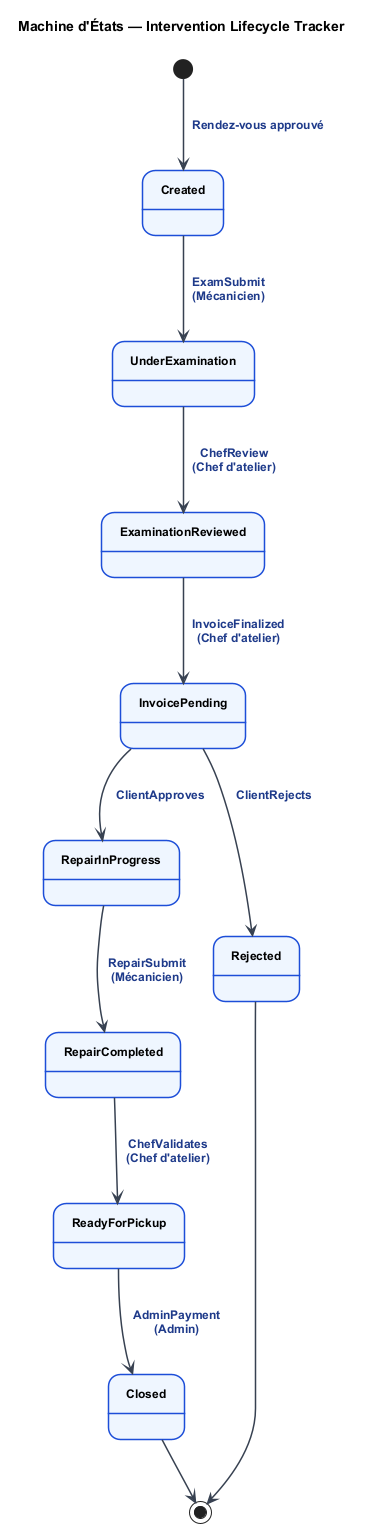

The diagram above was rendered by PlantUML. Its source (embedded in the PNG):
@startuml lifecycle
skinparam backgroundColor #FFFFFF
skinparam defaultFontName Arial
skinparam defaultFontSize 12
skinparam StateBorderColor #1D4ED8
skinparam StateBorderThickness 1.5
skinparam StateBackgroundColor #EFF6FF
skinparam StateFontStyle bold
skinparam StateFontSize 12
skinparam ArrowColor #374151
skinparam ArrowThickness 1.5
skinparam ArrowFontSize 12
skinparam ArrowFontStyle bold
skinparam ArrowFontColor #1E3A8A
skinparam TitleFontSize 14
skinparam TitleFontStyle bold
skinparam padding 8

title Machine d'États — Intervention Lifecycle Tracker

[*] --> Created : Rendez-vous approuvé

Created --> UnderExamination : ExamSubmit\n(Mécanicien)
UnderExamination --> ExaminationReviewed : ChefReview\n(Chef d'atelier)
ExaminationReviewed --> InvoicePending : InvoiceFinalized\n(Chef d'atelier)

InvoicePending --> RepairInProgress : ClientApproves
InvoicePending --> Rejected : ClientRejects

RepairInProgress --> RepairCompleted : RepairSubmit\n(Mécanicien)
RepairCompleted --> ReadyForPickup : ChefValidates\n(Chef d'atelier)
ReadyForPickup --> Closed : AdminPayment\n(Admin)

Rejected --> [*]
Closed --> [*]

@enduml